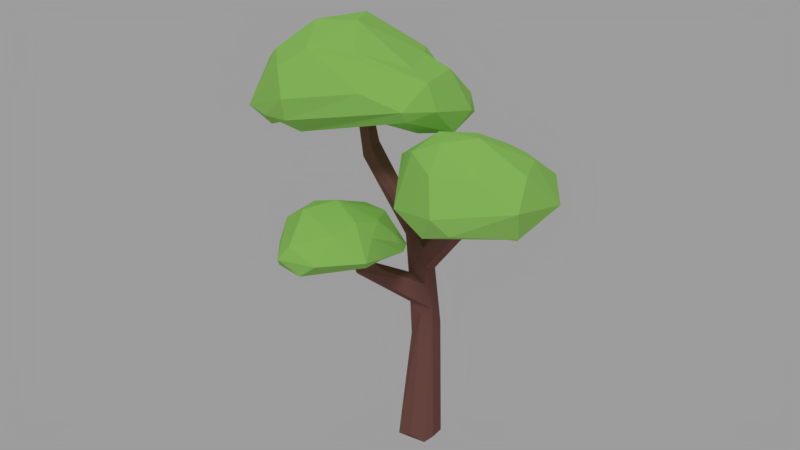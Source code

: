 # Source: tree-branched.blend  (saved by Blender 2.78.0; exported with 4.5.12 LTS)
import bpy
from mathutils import Matrix  # noqa: F401  (used for matrix-valued properties, if any)

bpy.ops.wm.read_factory_settings(use_empty=True)
scene = bpy.context.scene
scene.name = 'Scene'

# ---- collections
col_collection_1 = bpy.data.collections.new('Collection 1'); scene.collection.children.link(col_collection_1)

# ---- materials (node trees are filled in below, after node groups)
mat_tree_green = bpy.data.materials.new('tree_green')
mat_tree_green.alpha_threshold = 0.0
mat_tree_green.roughness = 0.5
mat_tree_bark_dark = bpy.data.materials.new('tree_bark_dark')
mat_tree_bark_dark.alpha_threshold = 0.0
mat_tree_bark_dark.roughness = 0.5

# ---- material node trees
mat_tree_green.use_nodes = True; mat_tree_green.node_tree.nodes.clear()
_N = mat_tree_green.node_tree.nodes; _L = mat_tree_green.node_tree.links
n0 = _N.new('ShaderNodeOutputMaterial'); n0.name = 'Material Output'; n0.location = (300, 300)
n1 = _N.new('ShaderNodeBsdfDiffuse'); n1.name = 'Diffuse BSDF'; n1.location = (10, 300)
n1.inputs[0].default_value = (0.342, 0.6724, 0.15, 1.0)
_L.new(n1.outputs[0], n0.inputs[0])
n0.is_active_output = True
mat_tree_bark_dark.use_nodes = True; mat_tree_bark_dark.node_tree.nodes.clear()
_N = mat_tree_bark_dark.node_tree.nodes; _L = mat_tree_bark_dark.node_tree.links
n0 = _N.new('ShaderNodeOutputMaterial'); n0.name = 'Material Output'; n0.location = (300, 300)
n1 = _N.new('ShaderNodeBsdfDiffuse'); n1.name = 'Diffuse BSDF'; n1.location = (10, 300)
n1.inputs[0].default_value = (0.227, 0.0999, 0.08438, 1.0)
_L.new(n1.outputs[0], n0.inputs[0])
n0.is_active_output = True

# ---- world
world_world = bpy.data.worlds.new('World'); scene.world = world_world
world_world.color = (0.3343, 0.3343, 0.3343)
world_world.use_sun_shadow = False
world_world.sun_shadow_jitter_overblur = 0.0
world_world.cycles.sampling_method = 'MANUAL'

# ---- cameras
cam_camera = bpy.data.cameras.new('Camera')
cam_camera.clip_end = 100.0
cam_camera.lens = 35.0
cam_camera.sensor_width = 32.0
cam_camera.sensor_height = 18.0
cam_camera.ortho_scale = 7.314
cam_camera.dof.focus_distance = 0.0

# ---- lights
light_lamp = bpy.data.lights.new('Lamp', 'SUN')
light_lamp.transmission_factor = 0.0
light_lamp.cutoff_distance = 30.0
light_lamp.angle = 0.1993
light_lamp.energy = 1.0
light_lamp.shadow_buffer_clip_start = 1.001
light_lamp.shadow_soft_size = 0.1
light_lamp.shadow_cascade_max_distance = 1000.0

# ---- meshes
me_icosphere = bpy.data.meshes.new('Icosphere')
me_icosphere.from_pydata([(-0.5446, 0.02646, 2.255), (-0.8672, -0.5421, 2.266), (-1.317, -0.05332, 2.531), (-1.062, 0.5465, 2.555), (-0.779, -0.3494, 2.218), (-0.2283, -0.1724, 2.244), (-0.2145, 0.6978, 2.101), (-0.07367, 0.04368, 2.154), (-1.241, 0.1566, 2.185), (-0.7013, 0.1034, 2.278), (-0.7403, 0.8384, 2.119), (0.1155, -0.0151, 2.331), (0.009535, -0.1899, 2.28), (0.1504, 0.3245, 2.287), (-0.6475, -0.5804, 2.271), (-1.479, 0.1132, 2.224), (-1.468, 0.2356, 2.373), (-1.169, 0.3215, 2.599), (-0.1092, 0.7536, 2.166), (-0.6425, 0.7252, 2.556), (-0.4605, -0.08355, 2.854), (-0.2204, 0.2968, 2.629), (-0.6268, 0.1957, 2.874), (-0.9424, 0.1174, 2.779), (-0.9906, -0.3024, 2.654), (-0.8207, 0.288, 2.773), (-0.5845, 0.5788, 2.613), (-0.3347, 0.4714, 2.633), (-0.9626, 0.6074, 2.585), (-0.7736, -0.1468, 2.843), (-0.6087, -0.4056, 2.708), (-0.3824, -0.2193, 2.682), (-0.1091, 0.03828, 2.566), (-0.04801, 0.357, 2.531), (-0.1378, 0.738, 2.302), (-0.2599, 0.549, 2.488), (-0.822, 0.8414, 2.342), (-1.394, 0.159, 2.537), (-0.7575, -0.5179, 2.591), (-0.6583, -0.5957, 2.407), (0.03616, 0.0006583, 2.501), (-0.5262, 0.8185, 2.328), (-0.731, 0.9009, 2.17), (-1.127, 0.6073, 2.189), (-1.319, 0.3534, 2.239), (-1.108, -0.4562, 2.286), (-1.261, -0.1454, 2.162), (-0.2324, -0.3499, 2.455), (0.009142, -0.2281, 2.349), (0.1147, 0.1767, 2.162), (-0.4896, 0.6881, 2.093), (-1.152, 0.4568, 2.107), (-0.9744, -0.3876, 2.163), (-0.6232, -0.4653, 2.18), (0.718, 0.3494, 1.728), (0.8547, -0.2143, 1.715), (0.3743, 0.2256, 1.715), (0.9136, -0.306, 1.763), (0.9686, 0.06837, 1.883), (0.5095, -0.6061, 1.876), (0.9308, -0.3449, 1.93), (0.6761, -0.375, 2.076), (0.4225, -0.5612, 1.729), (0.1827, -0.3528, 2.162), (-0.1354, -0.06419, 1.925), (0.7737, 0.4035, 1.815), (0.4099, 0.3486, 2.108), (0.5288, -0.1519, 2.261), (0.2186, -0.1248, 2.249), (0.08833, 0.03122, 2.146), (0.3846, 0.04935, 2.23), (0.6401, 0.193, 2.124), (0.1436, 0.2585, 2.104), (0.3456, -0.2924, 2.232), (0.768, 0.08899, 2.114), (0.7564, 0.3885, 1.956), (0.2497, 0.4292, 1.933), (-0.08686, -0.1071, 2.049), (0.4242, -0.5053, 2.096), (0.8665, -0.1614, 2.09), (0.4536, 0.4545, 1.934), (0.3533, 0.4624, 1.742), (0.1023, 0.2216, 1.731), (-0.09575, -0.07815, 1.819), (0.1374, -0.4696, 1.825), (0.6084, -0.5539, 1.779), (0.5509, 0.2377, 1.686), (0.002906, -0.1542, 1.796), (0.4488, -0.1409, 1.815), (0.2332, -0.4297, 1.728), (0.6534, -0.03905, 1.754), (0.7156, -0.1816, 1.707), (0.6155, -0.3637, 1.732), (-0.5088, -0.8177, 1.404), (0.01524, -0.5856, 1.444), (-0.4733, 0.005334, 1.389), (-0.3313, -0.4008, 1.496), (-0.2709, -0.8786, 1.408), (-0.1527, -0.8656, 1.496), (-0.4258, -0.9101, 1.491), (-0.4562, 0.07866, 1.416), (-0.4014, 0.08932, 1.504), (-0.425, -0.07456, 1.643), (0.0573, -0.2384, 1.508), (-0.01083, -0.5021, 1.607), (-0.4825, -0.6126, 1.727), (-0.3589, -0.4266, 1.766), (-0.6786, -0.2781, 1.602), (-0.09802, -0.5489, 1.705), (-0.05615, -0.3854, 1.681), (-0.1437, -0.7013, 1.655), (-0.175, -0.1735, 1.667), (-0.5878, -0.4005, 1.705), (0.06287, -0.6404, 1.503), (-0.5158, 0.01862, 1.554), (-0.7414, -0.5119, 1.589), (-0.7584, -0.5743, 1.423), (-0.3725, -0.8621, 1.576), (0.04186, -0.25, 1.452), (-0.1989, -0.01654, 1.464), (-0.7454, -0.2528, 1.425), (-0.02007, -0.4044, 1.428), (-0.1849, -0.05761, 1.413), (-0.7355, -0.4623, 1.394), (-0.2229, -0.6427, 1.412), (-0.6427, -0.5728, 1.361)], [], [(12, 5, 7), (1, 53, 14), (35, 26, 27), (21, 27, 22), (22, 27, 26), (21, 35, 27), (26, 25, 22), (26, 28, 25), (28, 17, 25), (28, 3, 17), (25, 23, 22), (17, 23, 25), (17, 37, 23), (37, 24, 23), (24, 29, 23), (23, 29, 22), (29, 20, 22), (29, 30, 20), (24, 30, 29), (30, 31, 20), (20, 21, 22), (31, 32, 20), (20, 32, 21), (13, 33, 40), (18, 34, 13), (40, 33, 32), (33, 21, 32), (13, 34, 33), (34, 35, 33), (33, 35, 21), (19, 26, 35), (42, 36, 41), (19, 28, 26), (41, 36, 19), (36, 28, 19), (36, 3, 28), (16, 37, 17), (44, 15, 16), (16, 15, 37), (15, 2, 37), (37, 2, 24), (45, 38, 24), (1, 39, 45), (38, 30, 24), (45, 39, 38), (1, 14, 39), (39, 30, 38), (47, 40, 30), (30, 40, 31), (47, 48, 40), (40, 32, 31), (12, 11, 48), (48, 11, 40), (34, 41, 35), (35, 41, 19), (34, 18, 41), (18, 42, 41), (6, 50, 18), (18, 50, 42), (50, 10, 42), (42, 43, 36), (3, 16, 17), (36, 43, 3), (43, 44, 3), (3, 44, 16), (42, 10, 43), (10, 51, 43), (43, 51, 44), (51, 15, 44), (15, 45, 2), (2, 45, 24), (15, 46, 45), (46, 52, 45), (45, 52, 1), (39, 47, 30), (39, 14, 47), (14, 48, 47), (14, 53, 48), (53, 12, 48), (12, 49, 11), (11, 13, 40), (11, 49, 13), (49, 18, 13), (12, 7, 49), (7, 6, 49), (49, 6, 18), (0, 50, 6), (0, 9, 50), (9, 10, 50), (9, 51, 10), (9, 8, 51), (51, 8, 15), (8, 46, 15), (9, 52, 8), (8, 52, 46), (9, 4, 52), (4, 1, 52), (7, 0, 6), (5, 0, 7), (4, 53, 1), (9, 0, 4), (4, 0, 53), (0, 5, 53), (53, 5, 12), (74, 71, 67), (67, 71, 70), (71, 66, 70), (66, 72, 70), (70, 72, 69), (70, 68, 67), (69, 68, 70), (69, 77, 68), (68, 77, 63), (63, 73, 68), (68, 73, 67), (63, 78, 73), (73, 78, 61), (73, 61, 67), (61, 79, 67), (67, 79, 74), (58, 74, 79), (65, 75, 58), (58, 75, 74), (75, 71, 74), (81, 76, 80), (80, 76, 66), (76, 72, 66), (64, 77, 69), (84, 78, 63), (62, 59, 84), (84, 59, 78), (60, 79, 61), (75, 80, 71), (71, 80, 66), (75, 65, 80), (65, 81, 80), (65, 54, 81), (81, 82, 76), (72, 64, 69), (76, 82, 72), (82, 83, 72), (72, 83, 64), (64, 84, 77), (77, 84, 63), (64, 83, 84), (83, 87, 84), (87, 89, 84), (84, 89, 62), (59, 61, 78), (62, 85, 59), (59, 60, 61), (59, 85, 60), (62, 57, 85), (85, 57, 60), (60, 58, 79), (57, 58, 60), (57, 55, 58), (55, 54, 58), (58, 54, 65), (90, 86, 54), (86, 81, 54), (90, 88, 86), (88, 56, 86), (86, 56, 81), (56, 82, 81), (88, 87, 56), (56, 87, 82), (87, 83, 82), (88, 89, 87), (88, 62, 89), (55, 90, 54), (55, 91, 90), (91, 88, 90), (88, 92, 62), (92, 57, 62), (88, 91, 92), (91, 55, 92), (92, 55, 57), (117, 110, 105), (105, 110, 106), (110, 108, 106), (108, 104, 109), (108, 109, 106), (109, 111, 106), (111, 102, 106), (102, 112, 106), (107, 112, 102), (112, 105, 106), (112, 115, 105), (107, 115, 112), (98, 110, 117), (98, 113, 110), (113, 108, 110), (113, 104, 108), (103, 109, 104), (103, 111, 109), (101, 114, 102), (114, 107, 102), (119, 100, 101), (101, 100, 114), (120, 115, 107), (123, 116, 120), (120, 116, 115), (99, 117, 115), (115, 117, 105), (93, 97, 99), (113, 118, 104), (104, 118, 103), (94, 121, 113), (113, 121, 118), (103, 119, 111), (111, 119, 102), (119, 101, 102), (103, 118, 119), (118, 122, 119), (122, 100, 119), (100, 120, 114), (114, 120, 107), (100, 95, 120), (95, 123, 120), (116, 99, 115), (116, 93, 99), (123, 125, 116), (125, 93, 116), (99, 98, 117), (99, 97, 98), (97, 113, 98), (97, 94, 113), (124, 121, 94), (96, 121, 124), (96, 118, 121), (96, 122, 118), (96, 95, 122), (122, 95, 100), (95, 96, 123), (97, 124, 94), (97, 93, 124), (93, 96, 124), (96, 125, 123), (96, 93, 125)])
_ca = me_icosphere.color_attributes.new('Col', 'BYTE_COLOR', 'CORNER')
_ca.data.foreach_set('color', [1.0, 1.0, 1.0, 1.0, 1.0, 1.0, 1.0, 1.0, 1.0, 1.0, 1.0, 1.0, 1.0, 1.0, 1.0, 1.0, 1.0, 1.0, 1.0, 1.0, 1.0, 1.0, 1.0, 1.0, 1.0, 1.0, 1.0, 1.0, 1.0, 1.0, 1.0, 1.0, 1.0, 1.0, 1.0, 1.0, 1.0, 1.0, 1.0, 1.0, 1.0, 1.0, 1.0, 1.0, 1.0, 1.0, 1.0, 1.0, 1.0, 1.0, 1.0, 1.0, 1.0, 1.0, 1.0, 1.0, 1.0, 1.0, 1.0, 1.0, 1.0, 1.0, 1.0, 1.0, 1.0, 1.0, 1.0, 1.0, 1.0, 1.0, 1.0, 1.0, 1.0, 1.0, 1.0, 1.0, 1.0, 1.0, 1.0, 1.0, 1.0, 1.0, 1.0, 1.0, 1.0, 1.0, 1.0, 1.0, 1.0, 1.0, 1.0, 1.0, 1.0, 1.0, 1.0, 1.0, 1.0, 1.0, 1.0, 1.0, 1.0, 1.0, 1.0, 1.0, 1.0, 1.0, 1.0, 1.0, 1.0, 1.0, 1.0, 1.0, 1.0, 1.0, 1.0, 1.0, 1.0, 1.0, 1.0, 1.0, 1.0, 1.0, 1.0, 1.0, 1.0, 1.0, 1.0, 1.0, 1.0, 1.0, 1.0, 1.0, 1.0, 1.0, 1.0, 1.0, 1.0, 1.0, 1.0, 1.0, 1.0, 1.0, 1.0, 1.0, 1.0, 1.0, 1.0, 1.0, 1.0, 1.0, 1.0, 1.0, 1.0, 1.0, 1.0, 1.0, 1.0, 1.0, 1.0, 1.0, 1.0, 1.0, 1.0, 1.0, 1.0, 1.0, 1.0, 1.0, 1.0, 1.0, 1.0, 1.0, 1.0, 1.0, 1.0, 1.0, 1.0, 1.0, 1.0, 1.0, 1.0, 1.0, 1.0, 1.0, 1.0, 1.0, 1.0, 1.0, 1.0, 1.0, 1.0, 1.0, 1.0, 1.0, 1.0, 1.0, 1.0, 1.0, 1.0, 1.0, 1.0, 1.0, 1.0, 1.0, 1.0, 1.0, 1.0, 1.0, 1.0, 1.0, 1.0, 1.0, 1.0, 1.0, 1.0, 1.0, 1.0, 1.0, 1.0, 1.0, 1.0, 1.0, 1.0, 1.0, 1.0, 1.0, 1.0, 1.0, 1.0, 1.0, 1.0, 1.0, 1.0, 1.0, 1.0, 1.0, 1.0, 1.0, 1.0, 1.0, 1.0, 1.0, 1.0, 1.0, 1.0, 1.0, 1.0, 1.0, 1.0, 1.0, 1.0, 1.0, 1.0, 1.0, 1.0, 1.0, 0.9911, 0.9911, 0.9911, 0.9961, 1.0, 1.0, 1.0, 1.0, 1.0, 1.0, 1.0, 1.0, 0.9911, 0.9911, 0.9911, 0.9961, 1.0, 1.0, 1.0, 1.0, 1.0, 1.0, 1.0, 1.0, 1.0, 1.0, 1.0, 1.0, 1.0, 1.0, 1.0, 1.0, 0.9911, 0.9911, 0.9911, 0.9961, 1.0, 1.0, 1.0, 1.0, 1.0, 1.0, 1.0, 1.0, 1.0, 1.0, 1.0, 1.0, 1.0, 1.0, 1.0, 1.0, 0.9911, 0.9911, 0.9911, 0.9961, 1.0, 1.0, 1.0, 1.0, 1.0, 1.0, 1.0, 1.0, 0.9911, 0.9911, 0.9911, 0.9961, 1.0, 1.0, 1.0, 1.0, 1.0, 1.0, 1.0, 1.0, 1.0, 1.0, 1.0, 1.0, 1.0, 1.0, 1.0, 1.0, 1.0, 1.0, 1.0, 1.0, 1.0, 1.0, 1.0, 1.0, 1.0, 1.0, 1.0, 1.0, 1.0, 1.0, 1.0, 1.0, 1.0, 1.0, 1.0, 1.0, 1.0, 1.0, 1.0, 1.0, 1.0, 1.0, 1.0, 1.0, 1.0, 1.0, 1.0, 1.0, 1.0, 1.0, 1.0, 1.0, 1.0, 1.0, 1.0, 1.0, 1.0, 1.0, 1.0, 1.0, 1.0, 1.0, 1.0, 1.0, 1.0, 1.0, 1.0, 1.0, 1.0, 1.0, 1.0, 1.0, 1.0, 1.0, 1.0, 1.0, 1.0, 1.0, 1.0, 1.0, 1.0, 1.0, 1.0, 1.0, 1.0, 1.0, 1.0, 1.0, 1.0, 1.0, 1.0, 1.0, 1.0, 1.0, 1.0, 1.0, 1.0, 1.0, 1.0, 1.0, 1.0, 1.0, 1.0, 1.0, 1.0, 1.0, 1.0, 1.0, 1.0, 1.0, 1.0, 1.0, 1.0, 1.0, 1.0, 1.0, 1.0, 1.0, 1.0, 1.0, 1.0, 1.0, 1.0, 1.0, 1.0, 1.0, 1.0, 1.0, 1.0, 1.0, 1.0, 1.0, 1.0, 1.0, 1.0, 1.0, 1.0, 1.0, 1.0, 1.0, 1.0, 1.0, 1.0, 1.0, 1.0, 1.0, 1.0, 1.0, 1.0, 1.0, 1.0, 1.0, 1.0, 1.0, 1.0, 1.0, 1.0, 1.0, 1.0, 1.0, 1.0, 1.0, 1.0, 1.0, 1.0, 1.0, 1.0, 1.0, 1.0, 1.0, 1.0, 1.0, 1.0, 1.0, 1.0, 1.0, 1.0, 1.0, 1.0, 1.0, 1.0, 1.0, 1.0, 1.0, 1.0, 1.0, 1.0, 1.0, 1.0, 1.0, 1.0, 1.0, 1.0, 1.0, 1.0, 1.0, 1.0, 1.0, 1.0, 1.0, 1.0, 1.0, 1.0, 1.0, 1.0, 1.0, 1.0, 1.0, 1.0, 1.0, 1.0, 1.0, 1.0, 1.0, 1.0, 1.0, 1.0, 1.0, 1.0, 1.0, 1.0, 1.0, 1.0, 1.0, 1.0, 1.0, 1.0, 1.0, 1.0, 1.0, 1.0, 1.0, 1.0, 1.0, 1.0, 1.0, 1.0, 1.0, 1.0, 1.0, 1.0, 1.0, 1.0, 1.0, 1.0, 1.0, 1.0, 1.0, 1.0, 1.0, 1.0, 1.0, 1.0, 1.0, 1.0, 1.0, 1.0, 1.0, 1.0, 1.0, 1.0, 1.0, 1.0, 1.0, 1.0, 1.0, 1.0, 1.0, 1.0, 1.0, 1.0, 1.0, 1.0, 1.0, 1.0, 1.0, 1.0, 1.0, 1.0, 1.0, 0.9911, 0.9911, 0.9911, 0.9961, 1.0, 1.0, 1.0, 1.0, 1.0, 1.0, 1.0, 1.0, 1.0, 1.0, 1.0, 1.0, 1.0, 1.0, 1.0, 1.0, 1.0, 1.0, 1.0, 1.0, 1.0, 1.0, 1.0, 1.0, 1.0, 1.0, 1.0, 1.0, 1.0, 1.0, 1.0, 1.0, 1.0, 1.0, 1.0, 1.0, 1.0, 1.0, 1.0, 1.0, 1.0, 1.0, 1.0, 1.0, 1.0, 1.0, 1.0, 1.0, 1.0, 1.0, 1.0, 1.0, 1.0, 1.0, 1.0, 1.0, 0.9911, 0.9911, 0.9911, 0.9961, 1.0, 1.0, 1.0, 1.0, 0.9911, 0.9911, 0.9911, 0.9961, 1.0, 1.0, 1.0, 1.0, 1.0, 1.0, 1.0, 1.0, 1.0, 1.0, 1.0, 1.0, 1.0, 1.0, 1.0, 1.0, 0.9911, 0.9911, 0.9911, 0.9961, 0.9911, 0.9911, 0.9911, 0.9961, 1.0, 1.0, 1.0, 1.0, 1.0, 1.0, 1.0, 1.0, 1.0, 1.0, 1.0, 1.0, 1.0, 1.0, 1.0, 1.0, 1.0, 1.0, 1.0, 1.0, 1.0, 1.0, 1.0, 1.0, 1.0, 1.0, 1.0, 1.0, 1.0, 1.0, 1.0, 1.0, 1.0, 1.0, 1.0, 1.0, 1.0, 1.0, 1.0, 1.0, 1.0, 1.0, 1.0, 1.0, 1.0, 1.0, 1.0, 1.0, 1.0, 1.0, 1.0, 1.0, 1.0, 1.0, 1.0, 1.0, 1.0, 1.0, 1.0, 1.0, 1.0, 1.0, 1.0, 1.0, 1.0, 1.0, 1.0, 1.0, 1.0, 1.0, 1.0, 1.0, 1.0, 1.0, 1.0, 1.0, 1.0, 1.0, 1.0, 1.0, 1.0, 1.0, 1.0, 1.0, 1.0, 1.0, 1.0, 1.0, 1.0, 1.0, 1.0, 1.0, 1.0, 1.0, 1.0, 1.0, 1.0, 1.0, 1.0, 1.0, 1.0, 1.0, 1.0, 1.0, 1.0, 1.0, 1.0, 1.0, 1.0, 1.0, 1.0, 1.0, 1.0, 1.0, 1.0, 1.0, 1.0, 1.0, 1.0, 1.0, 1.0, 1.0, 1.0, 1.0, 1.0, 1.0, 1.0, 1.0, 1.0, 1.0, 1.0, 1.0, 1.0, 1.0, 1.0, 1.0, 1.0, 1.0, 1.0, 1.0, 1.0, 1.0, 1.0, 1.0, 1.0, 1.0, 1.0, 1.0, 1.0, 1.0, 1.0, 1.0, 1.0, 1.0, 1.0, 1.0, 1.0, 1.0, 1.0, 1.0, 1.0, 1.0, 1.0, 1.0, 1.0, 1.0, 1.0, 1.0, 1.0, 1.0, 1.0, 1.0, 1.0, 1.0, 1.0, 1.0, 1.0, 1.0, 1.0, 1.0, 1.0, 1.0, 1.0, 1.0, 1.0, 1.0, 1.0, 1.0, 1.0, 1.0, 1.0, 1.0, 1.0, 1.0, 1.0, 1.0, 1.0, 1.0, 1.0, 1.0, 1.0, 1.0, 1.0, 1.0, 1.0, 1.0, 1.0, 1.0, 1.0, 1.0, 1.0, 1.0, 1.0, 1.0, 1.0, 1.0, 1.0, 1.0, 1.0, 1.0, 1.0, 1.0, 1.0, 1.0, 1.0, 1.0, 1.0, 1.0, 1.0, 1.0, 1.0, 1.0, 1.0, 1.0, 1.0, 1.0, 1.0, 1.0, 1.0, 1.0, 1.0, 1.0, 1.0, 1.0, 1.0, 1.0, 1.0, 1.0, 1.0, 1.0, 1.0, 1.0, 1.0, 1.0, 1.0, 1.0, 1.0, 1.0, 1.0, 1.0, 1.0, 1.0, 1.0, 1.0, 1.0, 1.0, 1.0, 1.0, 1.0, 1.0, 1.0, 1.0, 1.0, 1.0, 1.0, 1.0, 1.0, 1.0, 1.0, 1.0, 1.0, 1.0, 1.0, 1.0, 1.0, 1.0, 1.0, 1.0, 0.9911, 0.9911, 0.9911, 0.9961, 1.0, 1.0, 1.0, 1.0, 1.0, 1.0, 1.0, 1.0, 1.0, 1.0, 1.0, 1.0, 1.0, 1.0, 1.0, 1.0, 1.0, 1.0, 1.0, 1.0, 1.0, 1.0, 1.0, 1.0, 1.0, 1.0, 1.0, 1.0, 1.0, 1.0, 1.0, 1.0, 1.0, 1.0, 1.0, 1.0, 0.9911, 0.9911, 0.9911, 0.9961, 1.0, 1.0, 1.0, 1.0, 1.0, 1.0, 1.0, 1.0, 1.0, 1.0, 1.0, 1.0, 1.0, 1.0, 1.0, 1.0, 1.0, 1.0, 1.0, 1.0, 1.0, 1.0, 1.0, 1.0, 1.0, 1.0, 1.0, 1.0, 1.0, 1.0, 1.0, 1.0, 1.0, 1.0, 1.0, 1.0, 1.0, 1.0, 1.0, 1.0, 1.0, 1.0, 1.0, 1.0, 1.0, 1.0, 1.0, 1.0, 1.0, 1.0, 1.0, 1.0, 1.0, 1.0, 1.0, 1.0, 1.0, 1.0, 1.0, 1.0, 1.0, 1.0, 1.0, 1.0, 1.0, 1.0, 1.0, 1.0, 1.0, 1.0, 1.0, 1.0, 1.0, 1.0, 1.0, 1.0, 1.0, 1.0, 1.0, 1.0, 1.0, 1.0, 1.0, 1.0, 1.0, 1.0, 1.0, 1.0, 1.0, 1.0, 1.0, 1.0, 1.0, 1.0, 1.0, 1.0, 1.0, 1.0, 1.0, 1.0, 1.0, 1.0, 1.0, 1.0, 1.0, 1.0, 1.0, 1.0, 1.0, 1.0, 1.0, 1.0, 1.0, 1.0, 1.0, 1.0, 1.0, 1.0, 1.0, 1.0, 1.0, 1.0, 1.0, 1.0, 1.0, 1.0, 1.0, 1.0, 1.0, 1.0, 1.0, 1.0, 1.0, 1.0, 1.0, 1.0, 1.0, 1.0, 1.0, 1.0, 1.0, 1.0, 1.0, 1.0, 1.0, 1.0, 1.0, 1.0, 1.0, 1.0, 1.0, 1.0, 1.0, 1.0, 1.0, 1.0, 1.0, 1.0, 1.0, 1.0, 1.0, 1.0, 1.0, 1.0, 1.0, 1.0, 1.0, 1.0, 1.0, 1.0, 1.0, 1.0, 1.0, 1.0, 1.0, 1.0, 1.0, 1.0, 1.0, 1.0, 1.0, 1.0, 1.0, 1.0, 1.0, 1.0, 1.0, 1.0, 1.0, 1.0, 1.0, 1.0, 1.0, 1.0, 1.0, 1.0, 1.0, 1.0, 1.0, 1.0, 1.0, 1.0, 1.0, 1.0, 1.0, 1.0, 1.0, 1.0, 1.0, 1.0, 1.0, 1.0, 1.0, 1.0, 1.0, 1.0, 1.0, 1.0, 1.0, 1.0, 0.9911, 0.9911, 0.9911, 0.9961, 1.0, 1.0, 1.0, 1.0, 1.0, 1.0, 1.0, 1.0, 0.9911, 0.9911, 0.9911, 0.9961, 1.0, 1.0, 1.0, 1.0, 0.9911, 0.9911, 0.9911, 0.9961, 1.0, 1.0, 1.0, 1.0, 1.0, 1.0, 1.0, 1.0, 1.0, 1.0, 1.0, 1.0, 1.0, 1.0, 1.0, 1.0, 1.0, 1.0, 1.0, 1.0, 1.0, 1.0, 1.0, 1.0, 1.0, 1.0, 1.0, 1.0, 1.0, 1.0, 1.0, 1.0, 1.0, 1.0, 1.0, 1.0, 1.0, 1.0, 1.0, 1.0, 1.0, 1.0, 1.0, 1.0, 1.0, 1.0, 1.0, 1.0, 1.0, 1.0, 1.0, 1.0, 1.0, 1.0, 1.0, 1.0, 1.0, 1.0, 1.0, 1.0, 0.9911, 0.9911, 0.9911, 0.9961, 1.0, 1.0, 1.0, 1.0, 1.0, 1.0, 1.0, 1.0, 0.9911, 0.9911, 0.9911, 0.9961, 1.0, 1.0, 1.0, 1.0, 1.0, 1.0, 1.0, 1.0, 1.0, 1.0, 1.0, 1.0, 1.0, 1.0, 1.0, 1.0, 1.0, 1.0, 1.0, 1.0, 1.0, 1.0, 1.0, 1.0, 1.0, 1.0, 1.0, 1.0, 1.0, 1.0, 1.0, 1.0, 1.0, 1.0, 1.0, 1.0, 1.0, 1.0, 1.0, 1.0, 1.0, 1.0, 1.0, 1.0, 1.0, 1.0, 1.0, 1.0, 1.0, 1.0, 1.0, 1.0, 1.0, 1.0, 1.0, 1.0, 1.0, 1.0, 1.0, 1.0, 1.0, 1.0, 1.0, 1.0, 1.0, 1.0, 1.0, 1.0, 0.9911, 0.9911, 0.9911, 0.9961, 1.0, 1.0, 1.0, 1.0, 1.0, 1.0, 1.0, 1.0, 0.9911, 0.9911, 0.9911, 0.9961, 1.0, 1.0, 1.0, 1.0, 1.0, 1.0, 1.0, 1.0, 1.0, 1.0, 1.0, 1.0, 0.9911, 0.9911, 0.9911, 0.9961, 1.0, 1.0, 1.0, 1.0, 1.0, 1.0, 1.0, 1.0, 1.0, 1.0, 1.0, 1.0, 1.0, 1.0, 1.0, 1.0, 1.0, 1.0, 1.0, 1.0, 1.0, 1.0, 1.0, 1.0, 1.0, 1.0, 1.0, 1.0, 0.9911, 0.9911, 0.9911, 0.9961, 1.0, 1.0, 1.0, 1.0, 1.0, 1.0, 1.0, 1.0, 1.0, 1.0, 1.0, 1.0, 1.0, 1.0, 1.0, 1.0, 1.0, 1.0, 1.0, 1.0, 1.0, 1.0, 1.0, 1.0, 1.0, 1.0, 1.0, 1.0, 1.0, 1.0, 1.0, 1.0, 1.0, 1.0, 1.0, 1.0, 1.0, 1.0, 1.0, 1.0, 1.0, 1.0, 1.0, 1.0, 0.9911, 0.9911, 0.9911, 0.9961, 1.0, 1.0, 1.0, 1.0, 1.0, 1.0, 1.0, 1.0, 1.0, 1.0, 1.0, 1.0, 1.0, 1.0, 1.0, 1.0, 1.0, 1.0, 1.0, 1.0, 1.0, 1.0, 1.0, 1.0, 1.0, 1.0, 1.0, 1.0, 1.0, 1.0, 1.0, 1.0, 1.0, 1.0, 1.0, 1.0, 1.0, 1.0, 1.0, 1.0, 0.9911, 0.9911, 0.9911, 0.9961, 0.9911, 0.9911, 0.9911, 0.9961, 1.0, 1.0, 1.0, 1.0, 1.0, 1.0, 1.0, 1.0, 1.0, 1.0, 1.0, 1.0, 0.9911, 0.9911, 0.9911, 0.9961, 0.9911, 0.9911, 0.9911, 0.9961, 1.0, 1.0, 1.0, 1.0, 1.0, 1.0, 1.0, 1.0, 1.0, 1.0, 1.0, 1.0, 1.0, 1.0, 1.0, 1.0, 1.0, 1.0, 1.0, 1.0, 1.0, 1.0, 1.0, 1.0, 1.0, 1.0, 1.0, 1.0, 1.0, 1.0, 1.0, 1.0, 1.0, 1.0, 1.0, 1.0, 1.0, 1.0, 1.0, 1.0, 1.0, 1.0, 1.0, 1.0, 1.0, 1.0, 1.0, 1.0, 1.0, 1.0, 1.0, 1.0, 1.0, 1.0, 1.0, 1.0, 1.0, 1.0, 1.0, 1.0, 1.0, 1.0, 1.0, 1.0, 1.0, 1.0, 1.0, 1.0, 1.0, 1.0, 1.0, 1.0, 1.0, 1.0, 1.0, 1.0, 1.0, 1.0, 1.0, 1.0, 1.0, 1.0, 1.0, 1.0, 1.0, 1.0, 1.0, 1.0, 1.0, 1.0, 1.0, 1.0, 1.0, 1.0, 1.0, 1.0, 1.0, 1.0, 1.0, 1.0, 1.0, 1.0, 1.0, 1.0, 1.0, 1.0, 1.0, 1.0, 1.0, 1.0, 1.0, 1.0, 0.9911, 0.9911, 0.9911, 0.9961, 0.9911, 0.9911, 0.9911, 0.9961, 1.0, 1.0, 1.0, 1.0, 1.0, 1.0, 1.0, 1.0, 1.0, 1.0, 1.0, 1.0, 1.0, 1.0, 1.0, 1.0, 1.0, 1.0, 1.0, 1.0, 1.0, 1.0, 1.0, 1.0, 1.0, 1.0, 1.0, 1.0, 1.0, 1.0, 1.0, 1.0, 1.0, 1.0, 1.0, 1.0, 1.0, 1.0, 1.0, 1.0, 1.0, 1.0, 1.0, 1.0, 1.0, 1.0, 1.0, 1.0, 1.0, 1.0, 1.0, 1.0, 1.0, 1.0, 1.0, 1.0, 1.0, 1.0, 1.0, 1.0, 1.0, 1.0, 1.0, 1.0, 1.0, 1.0, 1.0, 1.0, 1.0, 1.0, 1.0, 1.0, 1.0, 1.0, 1.0, 1.0, 1.0, 1.0, 1.0, 1.0, 1.0, 1.0, 1.0, 1.0, 0.9911, 0.9911, 0.9911, 0.9961, 1.0, 1.0, 1.0, 1.0, 1.0, 1.0, 1.0, 1.0, 1.0, 1.0, 1.0, 1.0, 0.9911, 0.9911, 0.9911, 0.9961, 1.0, 1.0, 1.0, 1.0, 1.0, 1.0, 1.0, 1.0, 1.0, 1.0, 1.0, 1.0, 1.0, 1.0, 1.0, 1.0, 1.0, 1.0, 1.0, 1.0, 0.9911, 0.9911, 0.9911, 0.9961, 0.9911, 0.9911, 0.9911, 0.9961, 1.0, 1.0, 1.0, 1.0, 0.9911, 0.9911, 0.9911, 0.9961, 1.0, 1.0, 1.0, 1.0, 1.0, 1.0, 1.0, 1.0, 0.9911, 0.9911, 0.9911, 0.9961, 1.0, 1.0, 1.0, 1.0, 0.9911, 0.9911, 0.9911, 0.9961, 1.0, 1.0, 1.0, 1.0, 0.9911, 0.9911, 0.9911, 0.9961, 1.0, 1.0, 1.0, 1.0, 1.0, 1.0, 1.0, 1.0, 1.0, 1.0, 1.0, 1.0, 1.0, 1.0, 1.0, 1.0, 1.0, 1.0, 1.0, 1.0, 0.9911, 0.9911, 0.9911, 0.9961, 1.0, 1.0, 1.0, 1.0, 1.0, 1.0, 1.0, 1.0, 1.0, 1.0, 1.0, 1.0, 1.0, 1.0, 1.0, 1.0, 1.0, 1.0, 1.0, 1.0, 0.9911, 0.9911, 0.9911, 0.9961, 0.9911, 0.9911, 0.9911, 0.9961, 1.0, 1.0, 1.0, 1.0, 0.9911, 0.9911, 0.9911, 0.9961, 0.9911, 0.9911, 0.9911, 0.9961, 1.0, 1.0, 1.0, 1.0, 1.0, 1.0, 1.0, 1.0, 0.9911, 0.9911, 0.9911, 0.9961, 1.0, 1.0, 1.0, 1.0, 0.9911, 0.9911, 0.9911, 0.9961, 1.0, 1.0, 1.0, 1.0, 1.0, 1.0, 1.0, 1.0, 0.9911, 0.9911, 0.9911, 0.9961, 1.0, 1.0, 1.0, 1.0, 0.9911, 0.9911, 0.9911, 0.9961, 0.9911, 0.9911, 0.9911, 0.9961, 1.0, 1.0, 1.0, 1.0, 1.0, 1.0, 1.0, 1.0, 1.0, 1.0, 1.0, 1.0, 1.0, 1.0, 1.0, 1.0, 1.0, 1.0, 1.0, 1.0, 0.9911, 0.9911, 0.9911, 0.9961, 1.0, 1.0, 1.0, 1.0, 1.0, 1.0, 1.0, 1.0, 0.9911, 0.9911, 0.9911, 0.9961, 1.0, 1.0, 1.0, 1.0, 1.0, 1.0, 1.0, 1.0, 0.9911, 0.9911, 0.9911, 0.9961, 0.9911, 0.9911, 0.9911, 0.9961, 1.0, 1.0, 1.0, 1.0, 0.9911, 0.9911, 0.9911, 0.9961, 1.0, 1.0, 1.0, 1.0, 0.9911, 0.9911, 0.9911, 0.9961, 1.0, 1.0, 1.0, 1.0, 0.9911, 0.9911, 0.9911, 0.9961, 0.9911, 0.9911, 0.9911, 0.9961, 0.9911, 0.9911, 0.9911, 0.9961, 1.0, 1.0, 1.0, 1.0, 1.0, 1.0, 1.0, 1.0, 1.0, 1.0, 1.0, 1.0, 1.0, 1.0, 1.0, 1.0, 1.0, 1.0, 1.0, 1.0, 0.9911, 0.9911, 0.9911, 0.9961, 1.0, 1.0, 1.0, 1.0, 1.0, 1.0, 1.0, 1.0, 1.0, 1.0, 1.0, 1.0, 0.9911, 0.9911, 0.9911, 0.9961, 1.0, 1.0, 1.0, 1.0, 1.0, 1.0, 1.0, 1.0, 0.9911, 0.9911, 0.9911, 0.9961, 1.0, 1.0, 1.0, 1.0, 1.0, 1.0, 1.0, 1.0, 1.0, 1.0, 1.0, 1.0, 1.0, 1.0, 1.0, 1.0, 1.0, 1.0, 1.0, 1.0, 1.0, 1.0, 1.0, 1.0, 0.9911, 0.9911, 0.9911, 0.9961, 1.0, 1.0, 1.0, 1.0, 1.0, 1.0, 1.0, 1.0, 0.9911, 0.9911, 0.9911, 0.9961, 1.0, 1.0, 1.0, 1.0, 1.0, 1.0, 1.0, 1.0, 1.0, 1.0, 1.0, 1.0, 1.0, 1.0, 1.0, 1.0, 1.0, 1.0, 1.0, 1.0, 0.9911, 0.9911, 0.9911, 0.9961, 1.0, 1.0, 1.0, 1.0, 1.0, 1.0, 1.0, 1.0, 0.9911, 0.9911, 0.9911, 0.9961, 1.0, 1.0, 1.0, 1.0, 1.0, 1.0, 1.0, 1.0, 0.9911, 0.9911, 0.9911, 0.9961, 1.0, 1.0, 1.0, 1.0, 1.0, 1.0, 1.0, 1.0, 0.9911, 0.9911, 0.9911, 0.9961, 1.0, 1.0, 1.0, 1.0, 1.0, 1.0, 1.0, 1.0, 1.0, 1.0, 1.0, 1.0, 1.0, 1.0, 1.0, 1.0, 1.0, 1.0, 1.0, 1.0, 0.9911, 0.9911, 0.9911, 0.9961, 1.0, 1.0, 1.0, 1.0, 0.9911, 0.9911, 0.9911, 0.9961, 1.0, 1.0, 1.0, 1.0, 1.0, 1.0, 1.0, 1.0, 0.9911, 0.9911, 0.9911, 0.9961, 1.0, 1.0, 1.0, 1.0, 1.0, 1.0, 1.0, 1.0, 1.0, 1.0, 1.0, 1.0, 1.0, 1.0, 1.0, 1.0, 1.0, 1.0, 1.0, 1.0, 1.0, 1.0, 1.0, 1.0, 1.0, 1.0, 1.0, 1.0, 1.0, 1.0, 1.0, 1.0, 1.0, 1.0, 1.0, 1.0, 1.0, 1.0, 1.0, 1.0, 1.0, 1.0, 1.0, 1.0, 1.0, 1.0, 1.0, 1.0, 1.0, 1.0, 1.0, 1.0, 1.0, 1.0, 1.0, 1.0, 1.0, 1.0, 1.0, 1.0, 1.0, 1.0, 1.0, 1.0, 1.0, 1.0, 1.0, 1.0, 1.0, 1.0, 1.0, 1.0, 1.0, 1.0, 1.0, 1.0, 1.0, 1.0, 1.0, 1.0, 1.0, 1.0, 1.0, 1.0, 1.0, 1.0, 1.0, 1.0, 1.0, 1.0, 1.0, 1.0, 1.0, 1.0, 1.0, 1.0, 1.0, 1.0, 1.0, 1.0, 1.0, 1.0, 1.0, 1.0, 1.0, 1.0, 1.0, 1.0, 1.0, 1.0, 1.0, 1.0, 1.0, 1.0, 1.0, 1.0, 1.0, 1.0, 1.0, 1.0, 1.0, 1.0, 1.0, 1.0, 1.0, 1.0, 1.0, 1.0, 0.9911, 0.9911, 0.9911, 0.9961, 1.0, 1.0, 1.0, 1.0, 1.0, 1.0, 1.0, 1.0, 1.0, 1.0, 1.0, 1.0, 1.0, 1.0, 1.0, 1.0, 1.0, 1.0, 1.0, 1.0, 1.0, 1.0, 1.0, 1.0, 0.9911, 0.9911, 0.9911, 0.9961, 0.9911, 0.9911, 0.9911, 0.9961, 1.0, 1.0, 1.0, 1.0, 0.9911, 0.9911, 0.9911, 0.9961, 0.9911, 0.9911, 0.9911, 0.9961, 1.0, 1.0, 1.0, 1.0, 1.0, 1.0, 1.0, 1.0, 1.0, 1.0, 1.0, 1.0, 1.0, 1.0, 1.0, 1.0, 0.9911, 0.9911, 0.9911, 0.9961, 1.0, 1.0, 1.0, 1.0, 0.9911, 0.9911, 0.9911, 0.9961, 1.0, 1.0, 1.0, 1.0, 1.0, 1.0, 1.0, 1.0, 0.9911, 0.9911, 0.9911, 0.9961, 1.0, 1.0, 1.0, 1.0, 1.0, 1.0, 1.0, 1.0, 1.0, 1.0, 1.0, 1.0, 1.0, 1.0, 1.0, 1.0, 1.0, 1.0, 1.0, 1.0, 1.0, 1.0, 1.0, 1.0, 0.9911, 0.9911, 0.9911, 0.9961, 1.0, 1.0, 1.0, 1.0, 1.0, 1.0, 1.0, 1.0, 1.0, 1.0, 1.0, 1.0, 1.0, 1.0, 1.0, 1.0, 1.0, 1.0, 1.0, 1.0, 1.0, 1.0, 1.0, 1.0, 1.0, 1.0, 1.0, 1.0, 1.0, 1.0, 1.0, 1.0, 1.0, 1.0, 1.0, 1.0, 1.0, 1.0, 1.0, 1.0, 0.9911, 0.9911, 0.9911, 0.9961, 1.0, 1.0, 1.0, 1.0, 0.9911, 0.9911, 0.9911, 0.9961, 1.0, 1.0, 1.0, 1.0, 1.0, 1.0, 1.0, 1.0, 1.0, 1.0, 1.0, 1.0, 1.0, 1.0, 1.0, 1.0, 1.0, 1.0, 1.0, 1.0, 1.0, 1.0, 1.0, 1.0, 1.0, 1.0, 1.0, 1.0, 1.0, 1.0, 1.0, 1.0, 1.0, 1.0, 1.0, 1.0, 1.0, 1.0, 1.0, 1.0, 1.0, 1.0, 1.0, 1.0, 1.0, 1.0, 1.0, 1.0, 1.0, 1.0, 1.0, 1.0, 1.0, 1.0, 1.0, 1.0, 1.0, 1.0, 1.0, 1.0, 1.0, 1.0, 1.0, 1.0, 1.0, 1.0, 1.0, 1.0, 1.0, 1.0, 1.0, 1.0, 0.9911, 0.9911, 0.9911, 0.9961, 0.9911, 0.9911, 0.9911, 0.9961, 1.0, 1.0, 1.0, 1.0, 1.0, 1.0, 1.0, 1.0, 0.9911, 0.9911, 0.9911, 0.9961, 1.0, 1.0, 1.0, 1.0, 1.0, 1.0, 1.0, 1.0, 1.0, 1.0, 1.0, 1.0, 1.0, 1.0, 1.0, 1.0, 1.0, 1.0, 1.0, 1.0, 1.0, 1.0, 1.0, 1.0, 0.9911, 0.9911, 0.9911, 0.9961, 1.0, 1.0, 1.0, 1.0, 1.0, 1.0, 1.0, 1.0, 0.9911, 0.9911, 0.9911, 0.9961, 1.0, 1.0, 1.0, 1.0, 1.0, 1.0, 1.0, 1.0, 1.0, 1.0, 1.0, 1.0, 1.0, 1.0, 1.0, 1.0, 1.0, 1.0, 1.0, 1.0, 1.0, 1.0, 1.0, 1.0, 1.0, 1.0, 1.0, 1.0, 1.0, 1.0, 1.0, 1.0, 1.0, 1.0, 1.0, 1.0, 1.0, 1.0, 1.0, 1.0, 1.0, 1.0, 1.0, 1.0, 1.0, 1.0, 1.0, 1.0, 1.0, 1.0, 1.0, 1.0, 1.0, 1.0, 1.0, 1.0, 1.0, 1.0, 1.0, 1.0, 0.9911, 0.9911, 0.9911, 0.9961, 1.0, 1.0, 1.0, 1.0, 1.0, 1.0, 1.0, 1.0, 1.0, 1.0, 1.0, 1.0, 0.9911, 0.9911, 0.9911, 0.9961, 1.0, 1.0, 1.0, 1.0, 1.0, 1.0, 1.0, 1.0, 1.0, 1.0, 1.0, 1.0, 1.0, 1.0, 1.0, 1.0, 1.0, 1.0, 1.0, 1.0, 1.0, 1.0, 1.0, 1.0, 1.0, 1.0, 1.0, 1.0, 1.0, 1.0, 1.0, 1.0, 1.0, 1.0, 1.0, 1.0, 1.0, 1.0, 1.0, 1.0, 1.0, 1.0, 1.0, 1.0, 1.0, 1.0, 1.0, 1.0, 1.0, 1.0, 1.0, 1.0, 1.0, 1.0, 1.0, 1.0, 1.0, 1.0, 1.0, 1.0, 1.0, 1.0, 1.0, 1.0, 1.0, 1.0, 1.0, 1.0, 1.0, 1.0, 1.0, 1.0, 1.0, 1.0, 1.0, 1.0, 1.0, 1.0, 1.0, 1.0, 1.0, 1.0, 1.0, 1.0, 1.0, 1.0, 1.0, 1.0, 1.0, 1.0, 1.0, 1.0, 1.0, 1.0, 1.0, 1.0])
me_icosphere.materials.append(mat_tree_green)
me_icosphere.use_remesh_preserve_volume = False
me_icosphere.use_remesh_preserve_attributes = False
me_icosphere.use_mirror_vertex_groups = False
me_icosphere.update()
me_cube = bpy.data.meshes.new('Cube')
me_cube.from_pydata([(-0.1135, 0.1018, -0.03285), (0.02998, -0.1872, 0.8701), (0.1471, -0.00185, -0.02759), (-0.1455, 0.04091, -0.005432), (0.0981, -0.02158, 0.7185), (-0.07249, -0.01922, 1.237), (-0.04748, 0.02551, 1.146), (0.1461, -0.1509, 1.359), (-0.03893, -0.09465, 1.256), (0.1692, -0.1045, 1.38), (-0.4445, 0.1455, 1.846), (-0.04054, 0.03802, 1.408), (-0.4038, 0.1122, 1.655), (-0.3048, 0.07091, 1.678), (0.5847, -0.1765, 2.28), (0.5446, -0.149, 1.822), (0.4846, -0.07014, 1.968), (0.5561, -0.05952, 1.912), (-0.4972, 0.09119, 1.817), (0.647, -0.1902, 2.25), (0.6593, -0.1124, 2.255), (0.2792, 0.33, 1.254), (0.05576, 0.03333, 0.9857), (0.09632, 0.007047, 1.099), (0.3248, 0.254, 1.312), (0.1712, 0.2045, 1.253), (0.06561, 0.01998, 1.2), (0.3327, 0.2814, 1.211), (0.3995, 0.3214, 1.534), (0.07132, -0.1394, -0.01712), (-0.04487, -0.1291, -0.03065), (0.0001986, -0.05211, 1.456), (0.3072, 0.3079, 1.395), (0.4257, 0.3736, 1.524), (-0.03239, 0.1529, 0.0186), (0.6388, -0.1868, 2.044), (0.5963, -0.1043, 2.291), (-0.4364, 0.03743, 1.658), (-0.3643, -0.02602, 1.647), (0.0005569, 0.00596, 0.8987), (0.08516, -0.1091, 0.2668), (-0.07856, -0.02149, 0.9548), (-0.1233, -0.08435, -0.01976), (0.1944, -0.1691, 1.582), (-0.4465, 0.03546, 1.841), (0.08906, 0.1324, -0.02104), (-0.07801, -0.1189, 0.8213), (0.1602, -0.03088, 1.441), (-0.03279, -0.08962, 1.425), (0.5058, -0.1732, 2.005), (-0.4086, 0.08155, 1.88), (0.3653, 0.3701, 1.543), (-0.06218, 0.04161, 1.279), (0.04384, -0.003933, 1.46)], [], [(45, 0, 34), (1, 46, 30), (0, 45, 2), (2, 45, 4), (29, 40, 30), (3, 41, 0), (23, 9, 4), (4, 40, 2), (41, 3, 46), (12, 52, 5), (5, 41, 46), (5, 52, 41), (8, 46, 1), (7, 8, 1), (49, 43, 35), (15, 35, 7), (26, 11, 47), (9, 23, 47), (50, 13, 10), (10, 18, 50), (48, 31, 13), (13, 44, 48), (47, 17, 15), (49, 16, 31), (16, 53, 31), (53, 16, 17), (14, 19, 36), (41, 22, 39), (4, 22, 23), (24, 25, 26), (23, 27, 24), (22, 21, 27), (28, 33, 51), (21, 51, 33), (32, 28, 51), (32, 25, 24), (21, 25, 32), (33, 28, 24), (35, 17, 20), (19, 49, 35), (14, 49, 19), (36, 16, 49), (18, 12, 37), (18, 37, 38), (44, 13, 50), (13, 12, 10), (4, 45, 39), (30, 46, 42), (30, 40, 1), (0, 2, 30), (30, 2, 29), (0, 30, 42), (2, 40, 29), (37, 12, 5, 8), (46, 3, 42), (36, 20, 17, 16), (5, 46, 8), (41, 52, 6), (1, 40, 7), (35, 43, 7), (26, 47, 23), (11, 26, 52), (38, 8, 7), (38, 7, 48), (48, 44, 38), (38, 37, 8), (11, 52, 12), (12, 13, 11), (13, 31, 11), (31, 53, 11), (15, 7, 9), (9, 47, 15), (49, 31, 43), (44, 50, 18), (36, 19, 20), (21, 41, 6), (6, 25, 21), (26, 6, 52), (39, 22, 4), (25, 6, 26), (23, 24, 26), (23, 22, 27), (22, 41, 21), (3, 0, 42), (47, 11, 53), (53, 17, 47), (48, 43, 31), (43, 48, 7), (7, 40, 4, 9), (24, 28, 32), (32, 51, 21), (21, 33, 27), (24, 27, 33), (0, 41, 34), (35, 15, 17), (35, 20, 19), (36, 49, 14), (18, 10, 12), (44, 18, 38), (39, 45, 34), (39, 34, 41)])
me_cube.materials.append(mat_tree_bark_dark)
me_cube.use_remesh_preserve_volume = False
me_cube.use_remesh_preserve_attributes = False
me_cube.use_mirror_vertex_groups = False
me_cube.update()

# ---- objects
ob_leaves = bpy.data.objects.new('leaves', me_icosphere)
ob_trunk = bpy.data.objects.new('trunk', me_cube)
ob_lamp = bpy.data.objects.new('Lamp', light_lamp)
ob_camera = bpy.data.objects.new('Camera', cam_camera)

# ---- transforms, parenting, visibility, modifiers, constraints
ob_leaves.location = (0.0, 0.0, 0.0)
ob_leaves.scale = (3.0, 3.0, 3.0)
ob_leaves.lineart.crease_threshold = 0.0
ob_trunk.location = (0.0, 0.0, 0.0)
ob_trunk.rotation_euler = (0.0, -0.0, 3.142)
ob_trunk.scale = (3.0, 3.0, 3.0)
ob_trunk.lock_rotations_4d = False
ob_trunk.empty_display_type = 'ARROWS'
ob_trunk.lineart.crease_threshold = 0.0
ob_lamp.location = (4.076, 1.005, 5.904)
ob_lamp.rotation_euler = (2.441, -3.293, 0.6946)
ob_lamp.lock_rotations_4d = False
ob_lamp.empty_display_type = 'ARROWS'
ob_lamp.color = (0.0, 0.0, 0.0, 0.0)
ob_lamp.lineart.crease_threshold = 0.0
ob_camera.location = (9.783, -13.0, 10.72)
ob_camera.rotation_euler = (1.214, -1.773e-07, 0.672)
ob_camera.lock_rotations_4d = False
ob_camera.empty_display_type = 'ARROWS'
ob_camera.color = (0.0, 0.0, 0.0, 0.0)
ob_camera.display_type = 'WIRE'
ob_camera.lineart.crease_threshold = 0.0

# ---- collection membership
col_collection_1.objects.link(ob_leaves)
col_collection_1.objects.link(ob_trunk)
col_collection_1.objects.link(ob_lamp)
col_collection_1.objects.link(ob_camera)

# ---- scene / render settings (as saved in the file)
scene.camera = ob_camera
scene.frame_start = 1; scene.frame_end = 250; scene.frame_set(1)
scene.render.engine = 'CYCLES'
scene.render.resolution_percentage = 50
scene.render.dither_intensity = 0.0
scene.render.film_transparent = True
scene.cycles.use_denoising = False
scene.cycles.samples = 128
scene.cycles.sampling_pattern = 'TABULATED_SOBOL'
scene.cycles.light_sampling_threshold = 0.0
scene.cycles.use_adaptive_sampling = False
scene.cycles.use_light_tree = False
scene.cycles.blur_glossy = 0.0
scene.cycles.sample_clamp_indirect = 0.0
scene.view_settings.view_transform = 'Standard'
bpy.context.view_layer.update()
